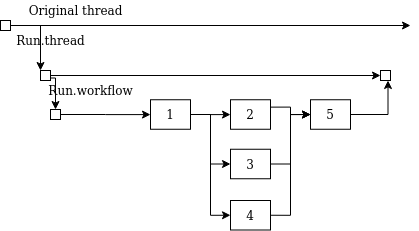

The diagram above was exported from draw.io. Its source (the exported page's mxGraphModel, read from the mxfile embedded in the PNG):
<mxGraphModel dx="1102" dy="596" grid="1" gridSize="10" guides="1" tooltips="1" connect="1" arrows="1" fold="1" page="1" pageScale="1" pageWidth="850" pageHeight="1100" math="0" shadow="0">
  <root>
    <mxCell id="0" />
    <mxCell id="1" parent="0" />
    <mxCell id="40v7Re6rcTfSRHyRSzd2-4" style="edgeStyle=orthogonalEdgeStyle;rounded=0;orthogonalLoop=1;jettySize=auto;html=1;exitX=1;exitY=0.5;exitDx=0;exitDy=0;" edge="1" parent="1" source="40v7Re6rcTfSRHyRSzd2-2">
      <mxGeometry relative="1" as="geometry">
        <mxPoint x="560" y="155" as="targetPoint" />
      </mxGeometry>
    </mxCell>
    <mxCell id="40v7Re6rcTfSRHyRSzd2-12" style="edgeStyle=orthogonalEdgeStyle;rounded=0;orthogonalLoop=1;jettySize=auto;html=1;exitX=1;exitY=0.5;exitDx=0;exitDy=0;entryX=0;entryY=0;entryDx=0;entryDy=0;" edge="1" parent="1" source="40v7Re6rcTfSRHyRSzd2-2" target="40v7Re6rcTfSRHyRSzd2-9">
      <mxGeometry relative="1" as="geometry" />
    </mxCell>
    <mxCell id="40v7Re6rcTfSRHyRSzd2-2" value="" style="rounded=0;whiteSpace=wrap;html=1;" vertex="1" parent="1">
      <mxGeometry x="150" y="150" width="10" height="10" as="geometry" />
    </mxCell>
    <mxCell id="40v7Re6rcTfSRHyRSzd2-5" value="Original thread" style="text;html=1;align=center;verticalAlign=middle;resizable=0;points=[];autosize=1;" vertex="1" parent="1">
      <mxGeometry x="170" y="130" width="110" height="20" as="geometry" />
    </mxCell>
    <mxCell id="40v7Re6rcTfSRHyRSzd2-8" style="edgeStyle=orthogonalEdgeStyle;rounded=0;orthogonalLoop=1;jettySize=auto;html=1;exitX=1;exitY=0.5;exitDx=0;exitDy=0;" edge="1" parent="1" source="40v7Re6rcTfSRHyRSzd2-9" target="40v7Re6rcTfSRHyRSzd2-10">
      <mxGeometry relative="1" as="geometry" />
    </mxCell>
    <mxCell id="40v7Re6rcTfSRHyRSzd2-23" style="edgeStyle=orthogonalEdgeStyle;rounded=0;orthogonalLoop=1;jettySize=auto;html=1;exitX=0;exitY=0.75;exitDx=0;exitDy=0;entryX=0.5;entryY=0;entryDx=0;entryDy=0;" edge="1" parent="1" source="40v7Re6rcTfSRHyRSzd2-9" target="40v7Re6rcTfSRHyRSzd2-19">
      <mxGeometry relative="1" as="geometry" />
    </mxCell>
    <mxCell id="40v7Re6rcTfSRHyRSzd2-9" value="" style="rounded=0;whiteSpace=wrap;html=1;" vertex="1" parent="1">
      <mxGeometry x="190" y="200" width="10" height="10" as="geometry" />
    </mxCell>
    <mxCell id="40v7Re6rcTfSRHyRSzd2-10" value="" style="rounded=0;whiteSpace=wrap;html=1;" vertex="1" parent="1">
      <mxGeometry x="530" y="200" width="10" height="10" as="geometry" />
    </mxCell>
    <mxCell id="40v7Re6rcTfSRHyRSzd2-11" value="Run.thread" style="text;html=1;align=center;verticalAlign=middle;resizable=0;points=[];autosize=1;" vertex="1" parent="1">
      <mxGeometry x="160" y="160" width="80" height="20" as="geometry" />
    </mxCell>
    <mxCell id="40v7Re6rcTfSRHyRSzd2-18" style="edgeStyle=orthogonalEdgeStyle;rounded=0;orthogonalLoop=1;jettySize=auto;html=1;exitX=1;exitY=0.5;exitDx=0;exitDy=0;" edge="1" parent="1" source="40v7Re6rcTfSRHyRSzd2-19" target="40v7Re6rcTfSRHyRSzd2-20">
      <mxGeometry relative="1" as="geometry" />
    </mxCell>
    <mxCell id="40v7Re6rcTfSRHyRSzd2-19" value="" style="rounded=0;whiteSpace=wrap;html=1;" vertex="1" parent="1">
      <mxGeometry x="200" y="239" width="10" height="10" as="geometry" />
    </mxCell>
    <mxCell id="40v7Re6rcTfSRHyRSzd2-30" style="edgeStyle=orthogonalEdgeStyle;rounded=0;orthogonalLoop=1;jettySize=auto;html=1;exitX=1;exitY=0.5;exitDx=0;exitDy=0;" edge="1" parent="1" source="40v7Re6rcTfSRHyRSzd2-20" target="40v7Re6rcTfSRHyRSzd2-26">
      <mxGeometry relative="1" as="geometry" />
    </mxCell>
    <mxCell id="40v7Re6rcTfSRHyRSzd2-31" style="edgeStyle=orthogonalEdgeStyle;rounded=0;orthogonalLoop=1;jettySize=auto;html=1;exitX=1;exitY=0.5;exitDx=0;exitDy=0;entryX=0;entryY=0.5;entryDx=0;entryDy=0;" edge="1" parent="1" source="40v7Re6rcTfSRHyRSzd2-20" target="40v7Re6rcTfSRHyRSzd2-28">
      <mxGeometry relative="1" as="geometry" />
    </mxCell>
    <mxCell id="40v7Re6rcTfSRHyRSzd2-32" style="edgeStyle=orthogonalEdgeStyle;rounded=0;orthogonalLoop=1;jettySize=auto;html=1;exitX=1;exitY=0.5;exitDx=0;exitDy=0;entryX=0;entryY=0.5;entryDx=0;entryDy=0;" edge="1" parent="1" source="40v7Re6rcTfSRHyRSzd2-20" target="40v7Re6rcTfSRHyRSzd2-27">
      <mxGeometry relative="1" as="geometry" />
    </mxCell>
    <mxCell id="40v7Re6rcTfSRHyRSzd2-20" value="1" style="rounded=0;whiteSpace=wrap;html=1;" vertex="1" parent="1">
      <mxGeometry x="300" y="229.25" width="40" height="29.5" as="geometry" />
    </mxCell>
    <mxCell id="40v7Re6rcTfSRHyRSzd2-24" value="Run.workflow" style="text;html=1;align=center;verticalAlign=middle;resizable=0;points=[];autosize=1;" vertex="1" parent="1">
      <mxGeometry x="190" y="210" width="100" height="20" as="geometry" />
    </mxCell>
    <mxCell id="40v7Re6rcTfSRHyRSzd2-35" style="edgeStyle=orthogonalEdgeStyle;rounded=0;orthogonalLoop=1;jettySize=auto;html=1;exitX=1;exitY=0.25;exitDx=0;exitDy=0;" edge="1" parent="1" source="40v7Re6rcTfSRHyRSzd2-26" target="40v7Re6rcTfSRHyRSzd2-29">
      <mxGeometry relative="1" as="geometry" />
    </mxCell>
    <mxCell id="40v7Re6rcTfSRHyRSzd2-26" value="2" style="rounded=0;whiteSpace=wrap;html=1;" vertex="1" parent="1">
      <mxGeometry x="380" y="229.25" width="40" height="29.5" as="geometry" />
    </mxCell>
    <mxCell id="40v7Re6rcTfSRHyRSzd2-33" style="edgeStyle=orthogonalEdgeStyle;rounded=0;orthogonalLoop=1;jettySize=auto;html=1;exitX=1;exitY=0.5;exitDx=0;exitDy=0;entryX=0;entryY=0.5;entryDx=0;entryDy=0;" edge="1" parent="1" source="40v7Re6rcTfSRHyRSzd2-27" target="40v7Re6rcTfSRHyRSzd2-29">
      <mxGeometry relative="1" as="geometry" />
    </mxCell>
    <mxCell id="40v7Re6rcTfSRHyRSzd2-27" value="4" style="rounded=0;whiteSpace=wrap;html=1;" vertex="1" parent="1">
      <mxGeometry x="380" y="330" width="40" height="29.5" as="geometry" />
    </mxCell>
    <mxCell id="40v7Re6rcTfSRHyRSzd2-34" style="edgeStyle=orthogonalEdgeStyle;rounded=0;orthogonalLoop=1;jettySize=auto;html=1;exitX=1;exitY=0.5;exitDx=0;exitDy=0;entryX=0;entryY=0.5;entryDx=0;entryDy=0;" edge="1" parent="1" source="40v7Re6rcTfSRHyRSzd2-28" target="40v7Re6rcTfSRHyRSzd2-29">
      <mxGeometry relative="1" as="geometry" />
    </mxCell>
    <mxCell id="40v7Re6rcTfSRHyRSzd2-28" value="3" style="rounded=0;whiteSpace=wrap;html=1;" vertex="1" parent="1">
      <mxGeometry x="380" y="278.75" width="40" height="29.5" as="geometry" />
    </mxCell>
    <mxCell id="40v7Re6rcTfSRHyRSzd2-38" style="edgeStyle=orthogonalEdgeStyle;rounded=0;orthogonalLoop=1;jettySize=auto;html=1;exitX=1;exitY=0.5;exitDx=0;exitDy=0;entryX=0.75;entryY=1;entryDx=0;entryDy=0;" edge="1" parent="1" source="40v7Re6rcTfSRHyRSzd2-29" target="40v7Re6rcTfSRHyRSzd2-10">
      <mxGeometry relative="1" as="geometry" />
    </mxCell>
    <mxCell id="40v7Re6rcTfSRHyRSzd2-29" value="5" style="rounded=0;whiteSpace=wrap;html=1;" vertex="1" parent="1">
      <mxGeometry x="460" y="229.25" width="40" height="29.5" as="geometry" />
    </mxCell>
  </root>
</mxGraphModel>